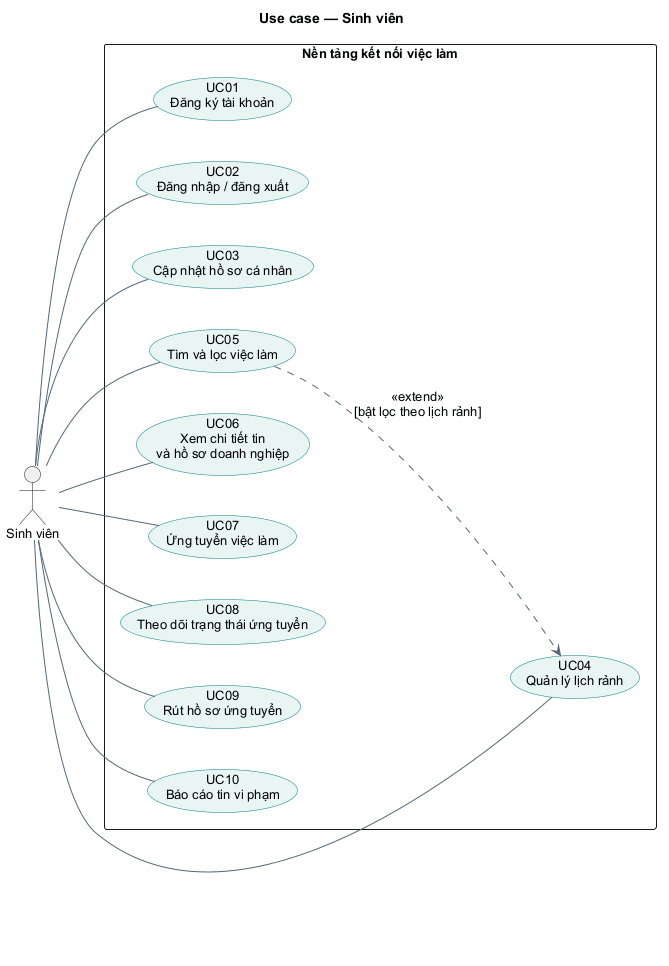

The diagram above was rendered by PlantUML. Its source (embedded in the PNG):
@startuml
skinparam defaultFontName Arial
skinparam defaultFontSize 13
skinparam shadowing false
skinparam backgroundColor white
skinparam ArrowColor #526779
skinparam usecaseBackgroundColor #E8F5F2
skinparam usecaseBorderColor #087F8C
hide circle
left to right direction
skinparam nodesep 40
skinparam ranksep 55
title Use case — Sinh viên
actor "Sinh viên" as SV
rectangle "Nền tảng kết nối việc làm" {
usecase "UC01\nĐăng ký tài khoản" as UC01
usecase "UC02\nĐăng nhập / đăng xuất" as UC02
usecase "UC03\nCập nhật hồ sơ cá nhân" as UC03
usecase "UC04\nQuản lý lịch rảnh" as UC04
usecase "UC05\nTìm và lọc việc làm" as UC05
usecase "UC06\nXem chi tiết tin\nvà hồ sơ doanh nghiệp" as UC06
usecase "UC07\nỨng tuyển việc làm" as UC07
usecase "UC08\nTheo dõi trạng thái ứng tuyển" as UC08
usecase "UC09\nRút hồ sơ ứng tuyển" as UC09
usecase "UC10\nBáo cáo tin vi phạm" as UC10
}
SV -- UC01
SV -- UC02
SV -- UC03
SV -- UC04
SV -- UC05
SV -- UC06
SV -- UC07
SV -- UC08
SV -- UC09
SV -- UC10
UC05 ..> UC04 : <<extend>>\n[bật lọc theo lịch rảnh]
@enduml